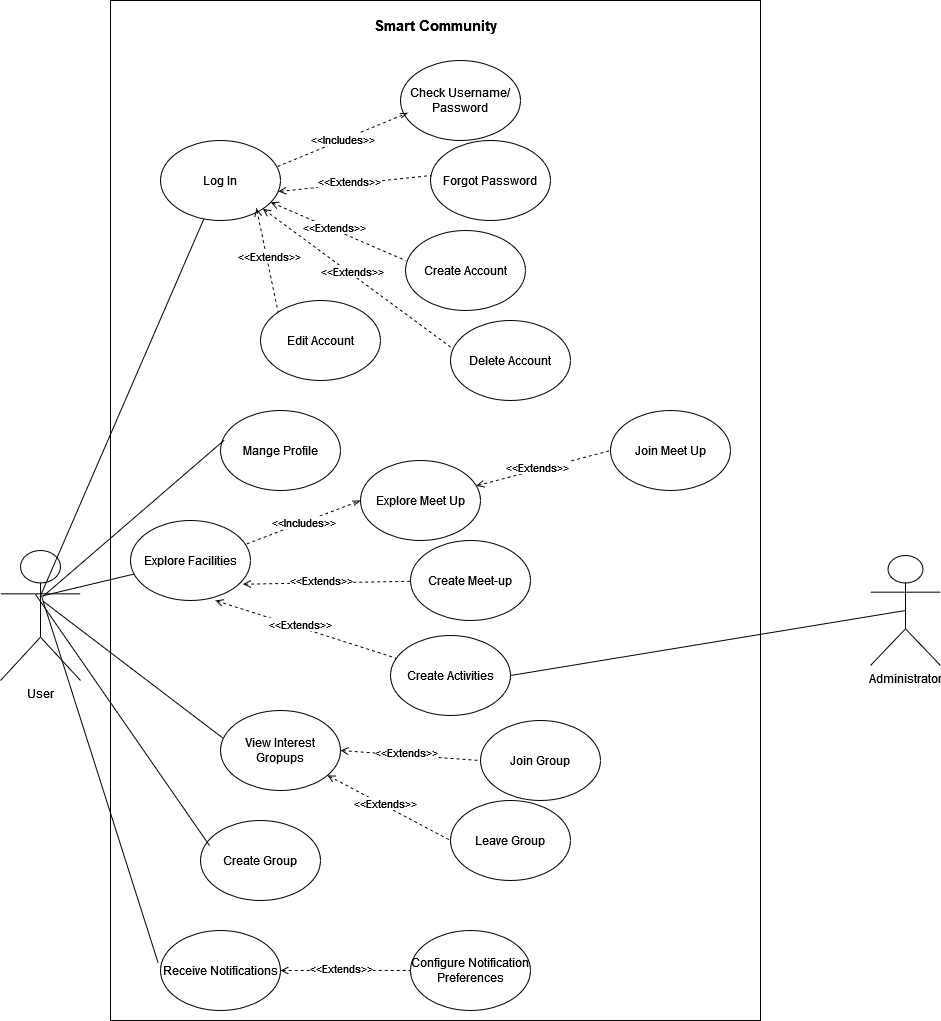

The diagram above was exported from draw.io. Its source (the exported page's mxGraphModel, read from the mxfile embedded in the PNG):
<mxGraphModel dx="1290" dy="1629" grid="1" gridSize="10" guides="1" tooltips="1" connect="1" arrows="1" fold="1" page="1" pageScale="1" pageWidth="850" pageHeight="1100" math="0" shadow="0">
  <root>
    <mxCell id="0" />
    <mxCell id="1" parent="0" />
    <mxCell id="SPjmrRkxngGBHpffqDhT-44" value="" style="rounded=0;whiteSpace=wrap;html=1;" parent="1" vertex="1">
      <mxGeometry x="160" y="-30" width="650" height="1020" as="geometry" />
    </mxCell>
    <mxCell id="h0CxqKaINKOvuFXZB4Yu-7" value="User" style="shape=umlActor;verticalLabelPosition=bottom;verticalAlign=top;html=1;outlineConnect=0;" parent="1" vertex="1">
      <mxGeometry x="50" y="520" width="80" height="130" as="geometry" />
    </mxCell>
    <mxCell id="h0CxqKaINKOvuFXZB4Yu-13" value="Join Group" style="ellipse;whiteSpace=wrap;html=1;" parent="1" vertex="1">
      <mxGeometry x="530" y="690" width="120" height="80" as="geometry" />
    </mxCell>
    <mxCell id="h0CxqKaINKOvuFXZB4Yu-14" value="Explore Facilities" style="ellipse;whiteSpace=wrap;html=1;" parent="1" vertex="1">
      <mxGeometry x="180" y="490" width="120" height="80" as="geometry" />
    </mxCell>
    <mxCell id="h0CxqKaINKOvuFXZB4Yu-15" value="Create Meet-up" style="ellipse;whiteSpace=wrap;html=1;" parent="1" vertex="1">
      <mxGeometry x="460" y="510" width="120" height="80" as="geometry" />
    </mxCell>
    <mxCell id="h0CxqKaINKOvuFXZB4Yu-16" value="View Interest Gropups" style="ellipse;whiteSpace=wrap;html=1;" parent="1" vertex="1">
      <mxGeometry x="270" y="680" width="120" height="80" as="geometry" />
    </mxCell>
    <mxCell id="SPjmrRkxngGBHpffqDhT-1" value="Receive Notifications" style="ellipse;whiteSpace=wrap;html=1;" parent="1" vertex="1">
      <mxGeometry x="210" y="900" width="120" height="80" as="geometry" />
    </mxCell>
    <mxCell id="SPjmrRkxngGBHpffqDhT-2" value="Mange Profile" style="ellipse;whiteSpace=wrap;html=1;" parent="1" vertex="1">
      <mxGeometry x="270" y="380" width="120" height="80" as="geometry" />
    </mxCell>
    <mxCell id="SPjmrRkxngGBHpffqDhT-3" value="Log In" style="ellipse;whiteSpace=wrap;html=1;" parent="1" vertex="1">
      <mxGeometry x="210" y="110" width="120" height="80" as="geometry" />
    </mxCell>
    <mxCell id="SPjmrRkxngGBHpffqDhT-4" value="Explore Meet Up" style="ellipse;whiteSpace=wrap;html=1;" parent="1" vertex="1">
      <mxGeometry x="410" y="430" width="120" height="80" as="geometry" />
    </mxCell>
    <mxCell id="SPjmrRkxngGBHpffqDhT-8" value="" style="endArrow=none;html=1;rounded=0;exitX=0.49;exitY=0.354;exitDx=0;exitDy=0;exitPerimeter=0;" parent="1" source="h0CxqKaINKOvuFXZB4Yu-7" target="h0CxqKaINKOvuFXZB4Yu-14" edge="1">
      <mxGeometry width="50" height="50" relative="1" as="geometry">
        <mxPoint x="110" y="680" as="sourcePoint" />
        <mxPoint x="160" y="630" as="targetPoint" />
      </mxGeometry>
    </mxCell>
    <mxCell id="SPjmrRkxngGBHpffqDhT-9" value="" style="endArrow=none;html=1;rounded=0;entryX=0.53;entryY=0.389;entryDx=0;entryDy=0;entryPerimeter=0;exitX=0.021;exitY=0.346;exitDx=0;exitDy=0;exitPerimeter=0;" parent="1" source="h0CxqKaINKOvuFXZB4Yu-16" target="h0CxqKaINKOvuFXZB4Yu-7" edge="1">
      <mxGeometry width="50" height="50" relative="1" as="geometry">
        <mxPoint x="190" y="650" as="sourcePoint" />
        <mxPoint x="170" y="710" as="targetPoint" />
      </mxGeometry>
    </mxCell>
    <mxCell id="SPjmrRkxngGBHpffqDhT-10" value="" style="endArrow=none;html=1;rounded=0;entryX=0.031;entryY=0.371;entryDx=0;entryDy=0;entryPerimeter=0;exitX=0.53;exitY=0.354;exitDx=0;exitDy=0;exitPerimeter=0;" parent="1" source="h0CxqKaINKOvuFXZB4Yu-7" target="SPjmrRkxngGBHpffqDhT-2" edge="1">
      <mxGeometry width="50" height="50" relative="1" as="geometry">
        <mxPoint x="90" y="530" as="sourcePoint" />
        <mxPoint x="160" y="630" as="targetPoint" />
      </mxGeometry>
    </mxCell>
    <mxCell id="SPjmrRkxngGBHpffqDhT-11" value="" style="endArrow=none;html=1;rounded=0;exitX=0.506;exitY=0.34;exitDx=0;exitDy=0;exitPerimeter=0;" parent="1" source="h0CxqKaINKOvuFXZB4Yu-7" target="SPjmrRkxngGBHpffqDhT-3" edge="1">
      <mxGeometry width="50" height="50" relative="1" as="geometry">
        <mxPoint x="110" y="680" as="sourcePoint" />
        <mxPoint x="160" y="630" as="targetPoint" />
      </mxGeometry>
    </mxCell>
    <mxCell id="SPjmrRkxngGBHpffqDhT-12" value="Join Meet Up" style="ellipse;whiteSpace=wrap;html=1;" parent="1" vertex="1">
      <mxGeometry x="660" y="380" width="120" height="80" as="geometry" />
    </mxCell>
    <mxCell id="SPjmrRkxngGBHpffqDhT-13" value="Check Username/Password" style="ellipse;whiteSpace=wrap;html=1;" parent="1" vertex="1">
      <mxGeometry x="450" y="30" width="120" height="80" as="geometry" />
    </mxCell>
    <mxCell id="SPjmrRkxngGBHpffqDhT-14" value="Forgot Password" style="ellipse;whiteSpace=wrap;html=1;" parent="1" vertex="1">
      <mxGeometry x="480" y="110" width="120" height="80" as="geometry" />
    </mxCell>
    <mxCell id="SPjmrRkxngGBHpffqDhT-15" value="&amp;lt;&amp;lt;Includes&amp;gt;&amp;gt;" style="endArrow=openThin;dashed=1;html=1;rounded=0;exitX=0.975;exitY=0.325;exitDx=0;exitDy=0;exitPerimeter=0;entryX=0.061;entryY=0.654;entryDx=0;entryDy=0;entryPerimeter=0;startArrow=none;startFill=0;endFill=0;" parent="1" source="SPjmrRkxngGBHpffqDhT-3" target="SPjmrRkxngGBHpffqDhT-13" edge="1">
      <mxGeometry width="50" height="50" relative="1" as="geometry">
        <mxPoint x="320" y="340" as="sourcePoint" />
        <mxPoint x="370" y="290" as="targetPoint" />
      </mxGeometry>
    </mxCell>
    <mxCell id="SPjmrRkxngGBHpffqDhT-19" value="" style="endArrow=none;dashed=1;html=1;rounded=0;entryX=0.006;entryY=0.437;entryDx=0;entryDy=0;entryPerimeter=0;exitX=0.983;exitY=0.638;exitDx=0;exitDy=0;exitPerimeter=0;startArrow=open;startFill=0;" parent="1" source="SPjmrRkxngGBHpffqDhT-3" target="SPjmrRkxngGBHpffqDhT-14" edge="1">
      <mxGeometry width="50" height="50" relative="1" as="geometry">
        <mxPoint x="320" y="430" as="sourcePoint" />
        <mxPoint x="370" y="380" as="targetPoint" />
        <Array as="points" />
      </mxGeometry>
    </mxCell>
    <mxCell id="SPjmrRkxngGBHpffqDhT-20" value="&amp;lt;&amp;lt;Extends&amp;gt;&amp;gt;" style="edgeLabel;html=1;align=center;verticalAlign=middle;resizable=0;points=[];" parent="SPjmrRkxngGBHpffqDhT-19" connectable="0" vertex="1">
      <mxGeometry x="-0.0733" y="3" relative="1" as="geometry">
        <mxPoint as="offset" />
      </mxGeometry>
    </mxCell>
    <mxCell id="SPjmrRkxngGBHpffqDhT-33" value="&amp;lt;&amp;lt;Includes&amp;gt;&amp;gt;" style="endArrow=openThin;dashed=1;html=1;rounded=0;exitX=0.969;exitY=0.292;exitDx=0;exitDy=0;exitPerimeter=0;entryX=0;entryY=0.5;entryDx=0;entryDy=0;startArrow=none;startFill=0;endFill=0;" parent="1" source="h0CxqKaINKOvuFXZB4Yu-14" target="SPjmrRkxngGBHpffqDhT-4" edge="1">
      <mxGeometry width="50" height="50" relative="1" as="geometry">
        <mxPoint x="330" y="478" as="sourcePoint" />
        <mxPoint x="389" y="420" as="targetPoint" />
      </mxGeometry>
    </mxCell>
    <mxCell id="SPjmrRkxngGBHpffqDhT-34" value="" style="endArrow=none;dashed=1;html=1;rounded=0;exitX=0.937;exitY=0.796;exitDx=0;exitDy=0;exitPerimeter=0;startArrow=open;startFill=0;" parent="1" source="h0CxqKaINKOvuFXZB4Yu-14" target="h0CxqKaINKOvuFXZB4Yu-15" edge="1">
      <mxGeometry width="50" height="50" relative="1" as="geometry">
        <mxPoint x="358" y="380" as="sourcePoint" />
        <mxPoint x="471" y="355" as="targetPoint" />
        <Array as="points" />
      </mxGeometry>
    </mxCell>
    <mxCell id="SPjmrRkxngGBHpffqDhT-35" value="&amp;lt;&amp;lt;Extends&amp;gt;&amp;gt;" style="edgeLabel;html=1;align=center;verticalAlign=middle;resizable=0;points=[];" parent="SPjmrRkxngGBHpffqDhT-34" connectable="0" vertex="1">
      <mxGeometry x="-0.0733" y="3" relative="1" as="geometry">
        <mxPoint as="offset" />
      </mxGeometry>
    </mxCell>
    <mxCell id="SPjmrRkxngGBHpffqDhT-36" value="" style="endArrow=none;dashed=1;html=1;rounded=0;entryX=0;entryY=0.5;entryDx=0;entryDy=0;startArrow=open;startFill=0;" parent="1" source="SPjmrRkxngGBHpffqDhT-4" target="SPjmrRkxngGBHpffqDhT-12" edge="1">
      <mxGeometry width="50" height="50" relative="1" as="geometry">
        <mxPoint x="528" y="459" as="sourcePoint" />
        <mxPoint x="481" y="365" as="targetPoint" />
        <Array as="points" />
      </mxGeometry>
    </mxCell>
    <mxCell id="SPjmrRkxngGBHpffqDhT-37" value="&amp;lt;&amp;lt;Extends&amp;gt;&amp;gt;" style="edgeLabel;html=1;align=center;verticalAlign=middle;resizable=0;points=[];" parent="SPjmrRkxngGBHpffqDhT-36" connectable="0" vertex="1">
      <mxGeometry x="-0.0733" y="3" relative="1" as="geometry">
        <mxPoint as="offset" />
      </mxGeometry>
    </mxCell>
    <mxCell id="SPjmrRkxngGBHpffqDhT-40" value="" style="endArrow=none;html=1;rounded=0;exitX=0.514;exitY=0.353;exitDx=0;exitDy=0;exitPerimeter=0;entryX=-0.02;entryY=0.404;entryDx=0;entryDy=0;entryPerimeter=0;" parent="1" source="h0CxqKaINKOvuFXZB4Yu-7" target="SPjmrRkxngGBHpffqDhT-1" edge="1">
      <mxGeometry width="50" height="50" relative="1" as="geometry">
        <mxPoint x="380" y="710" as="sourcePoint" />
        <mxPoint x="430" y="660" as="targetPoint" />
      </mxGeometry>
    </mxCell>
    <mxCell id="SPjmrRkxngGBHpffqDhT-45" value="Smart Community" style="text;html=1;align=center;verticalAlign=middle;whiteSpace=wrap;rounded=0;fontSize=15;fontStyle=1" parent="1" vertex="1">
      <mxGeometry x="395" y="-20" width="180" height="30" as="geometry" />
    </mxCell>
    <mxCell id="8deAeGoGdYEloeh_7WMF-3" value="" style="endArrow=none;dashed=1;html=1;rounded=0;exitX=1;exitY=0.5;exitDx=0;exitDy=0;startArrow=open;startFill=0;entryX=0;entryY=0.5;entryDx=0;entryDy=0;" parent="1" source="SPjmrRkxngGBHpffqDhT-1" target="8deAeGoGdYEloeh_7WMF-5" edge="1">
      <mxGeometry width="50" height="50" relative="1" as="geometry">
        <mxPoint x="342" y="534" as="sourcePoint" />
        <mxPoint x="485" y="574" as="targetPoint" />
        <Array as="points" />
      </mxGeometry>
    </mxCell>
    <mxCell id="8deAeGoGdYEloeh_7WMF-4" value="&amp;lt;&amp;lt;Extends&amp;gt;&amp;gt;" style="edgeLabel;html=1;align=center;verticalAlign=middle;resizable=0;points=[];" parent="8deAeGoGdYEloeh_7WMF-3" connectable="0" vertex="1">
      <mxGeometry x="-0.0733" y="3" relative="1" as="geometry">
        <mxPoint as="offset" />
      </mxGeometry>
    </mxCell>
    <mxCell id="8deAeGoGdYEloeh_7WMF-5" value="Configure Notification Preferences" style="ellipse;whiteSpace=wrap;html=1;" parent="1" vertex="1">
      <mxGeometry x="460" y="900" width="120" height="80" as="geometry" />
    </mxCell>
    <mxCell id="8deAeGoGdYEloeh_7WMF-6" value="" style="endArrow=none;dashed=1;html=1;rounded=0;startArrow=open;startFill=0;entryX=0;entryY=0.375;entryDx=0;entryDy=0;entryPerimeter=0;" parent="1" source="SPjmrRkxngGBHpffqDhT-3" target="8deAeGoGdYEloeh_7WMF-8" edge="1">
      <mxGeometry width="50" height="50" relative="1" as="geometry">
        <mxPoint x="358" y="380" as="sourcePoint" />
        <mxPoint x="471" y="355" as="targetPoint" />
        <Array as="points" />
      </mxGeometry>
    </mxCell>
    <mxCell id="8deAeGoGdYEloeh_7WMF-7" value="&amp;lt;&amp;lt;Extends&amp;gt;&amp;gt;" style="edgeLabel;html=1;align=center;verticalAlign=middle;resizable=0;points=[];" parent="8deAeGoGdYEloeh_7WMF-6" connectable="0" vertex="1">
      <mxGeometry x="-0.0733" y="3" relative="1" as="geometry">
        <mxPoint as="offset" />
      </mxGeometry>
    </mxCell>
    <mxCell id="8deAeGoGdYEloeh_7WMF-8" value="Create Account" style="ellipse;whiteSpace=wrap;html=1;" parent="1" vertex="1">
      <mxGeometry x="455" y="200" width="120" height="80" as="geometry" />
    </mxCell>
    <mxCell id="8deAeGoGdYEloeh_7WMF-9" value="Administrator" style="shape=umlActor;verticalLabelPosition=bottom;verticalAlign=top;html=1;outlineConnect=0;" parent="1" vertex="1">
      <mxGeometry x="920" y="525" width="70" height="110" as="geometry" />
    </mxCell>
    <mxCell id="8deAeGoGdYEloeh_7WMF-14" value="" style="endArrow=none;dashed=1;html=1;rounded=0;exitX=1;exitY=0.5;exitDx=0;exitDy=0;startArrow=open;startFill=0;entryX=0;entryY=0.5;entryDx=0;entryDy=0;" parent="1" source="h0CxqKaINKOvuFXZB4Yu-16" target="h0CxqKaINKOvuFXZB4Yu-13" edge="1">
      <mxGeometry width="50" height="50" relative="1" as="geometry">
        <mxPoint x="342" y="534" as="sourcePoint" />
        <mxPoint x="477" y="622" as="targetPoint" />
        <Array as="points" />
      </mxGeometry>
    </mxCell>
    <mxCell id="8deAeGoGdYEloeh_7WMF-15" value="&amp;lt;&amp;lt;Extends&amp;gt;&amp;gt;" style="edgeLabel;html=1;align=center;verticalAlign=middle;resizable=0;points=[];" parent="8deAeGoGdYEloeh_7WMF-14" connectable="0" vertex="1">
      <mxGeometry x="-0.0733" y="3" relative="1" as="geometry">
        <mxPoint as="offset" />
      </mxGeometry>
    </mxCell>
    <mxCell id="8deAeGoGdYEloeh_7WMF-16" value="" style="endArrow=none;dashed=1;html=1;rounded=0;startArrow=open;startFill=0;entryX=0;entryY=0.5;entryDx=0;entryDy=0;" parent="1" source="h0CxqKaINKOvuFXZB4Yu-16" target="8deAeGoGdYEloeh_7WMF-18" edge="1">
      <mxGeometry width="50" height="50" relative="1" as="geometry">
        <mxPoint x="350" y="740" as="sourcePoint" />
        <mxPoint x="459" y="747" as="targetPoint" />
        <Array as="points" />
      </mxGeometry>
    </mxCell>
    <mxCell id="8deAeGoGdYEloeh_7WMF-17" value="&amp;lt;&amp;lt;Extends&amp;gt;&amp;gt;" style="edgeLabel;html=1;align=center;verticalAlign=middle;resizable=0;points=[];" parent="8deAeGoGdYEloeh_7WMF-16" connectable="0" vertex="1">
      <mxGeometry x="-0.0733" y="3" relative="1" as="geometry">
        <mxPoint as="offset" />
      </mxGeometry>
    </mxCell>
    <mxCell id="8deAeGoGdYEloeh_7WMF-18" value="Leave Group" style="ellipse;whiteSpace=wrap;html=1;" parent="1" vertex="1">
      <mxGeometry x="500" y="770" width="120" height="80" as="geometry" />
    </mxCell>
    <mxCell id="8deAeGoGdYEloeh_7WMF-19" value="Create Group" style="ellipse;whiteSpace=wrap;html=1;" parent="1" vertex="1">
      <mxGeometry x="250" y="790" width="120" height="80" as="geometry" />
    </mxCell>
    <mxCell id="8deAeGoGdYEloeh_7WMF-23" value="Create Activities" style="ellipse;whiteSpace=wrap;html=1;" parent="1" vertex="1">
      <mxGeometry x="440" y="605" width="120" height="80" as="geometry" />
    </mxCell>
    <mxCell id="8deAeGoGdYEloeh_7WMF-24" value="" style="endArrow=none;dashed=1;html=1;rounded=0;exitX=0.708;exitY=1;exitDx=0;exitDy=0;exitPerimeter=0;startArrow=open;startFill=0;" parent="1" source="h0CxqKaINKOvuFXZB4Yu-14" target="8deAeGoGdYEloeh_7WMF-23" edge="1">
      <mxGeometry width="50" height="50" relative="1" as="geometry">
        <mxPoint x="332" y="544" as="sourcePoint" />
        <mxPoint x="462" y="569" as="targetPoint" />
        <Array as="points" />
      </mxGeometry>
    </mxCell>
    <mxCell id="8deAeGoGdYEloeh_7WMF-25" value="&amp;lt;&amp;lt;Extends&amp;gt;&amp;gt;" style="edgeLabel;html=1;align=center;verticalAlign=middle;resizable=0;points=[];" parent="8deAeGoGdYEloeh_7WMF-24" connectable="0" vertex="1">
      <mxGeometry x="-0.0733" y="3" relative="1" as="geometry">
        <mxPoint as="offset" />
      </mxGeometry>
    </mxCell>
    <mxCell id="8deAeGoGdYEloeh_7WMF-26" value="" style="endArrow=none;html=1;rounded=0;exitX=1;exitY=0.5;exitDx=0;exitDy=0;entryX=0.5;entryY=0.5;entryDx=0;entryDy=0;entryPerimeter=0;" parent="1" source="8deAeGoGdYEloeh_7WMF-23" target="8deAeGoGdYEloeh_7WMF-9" edge="1">
      <mxGeometry width="50" height="50" relative="1" as="geometry">
        <mxPoint x="690" y="630" as="sourcePoint" />
        <mxPoint x="740" y="580" as="targetPoint" />
      </mxGeometry>
    </mxCell>
    <mxCell id="8deAeGoGdYEloeh_7WMF-27" value="" style="endArrow=none;html=1;rounded=0;entryX=0.438;entryY=0.338;entryDx=0;entryDy=0;entryPerimeter=0;exitX=0.075;exitY=0.313;exitDx=0;exitDy=0;exitPerimeter=0;" parent="1" source="8deAeGoGdYEloeh_7WMF-19" target="h0CxqKaINKOvuFXZB4Yu-7" edge="1">
      <mxGeometry width="50" height="50" relative="1" as="geometry">
        <mxPoint x="450" y="750" as="sourcePoint" />
        <mxPoint x="500" y="700" as="targetPoint" />
      </mxGeometry>
    </mxCell>
    <mxCell id="YCaCR-Or-4geyaYd9u0q-1" value="" style="endArrow=none;dashed=1;html=1;rounded=0;startArrow=open;startFill=0;exitX=1;exitY=1;exitDx=0;exitDy=0;entryX=0.017;entryY=0.35;entryDx=0;entryDy=0;entryPerimeter=0;" parent="1" source="SPjmrRkxngGBHpffqDhT-3" target="YCaCR-Or-4geyaYd9u0q-3" edge="1">
      <mxGeometry width="50" height="50" relative="1" as="geometry">
        <mxPoint x="330" y="182" as="sourcePoint" />
        <mxPoint x="465" y="240" as="targetPoint" />
        <Array as="points" />
      </mxGeometry>
    </mxCell>
    <mxCell id="YCaCR-Or-4geyaYd9u0q-2" value="&amp;lt;&amp;lt;Extends&amp;gt;&amp;gt;" style="edgeLabel;html=1;align=center;verticalAlign=middle;resizable=0;points=[];" parent="YCaCR-Or-4geyaYd9u0q-1" connectable="0" vertex="1">
      <mxGeometry x="-0.0733" y="3" relative="1" as="geometry">
        <mxPoint as="offset" />
      </mxGeometry>
    </mxCell>
    <mxCell id="YCaCR-Or-4geyaYd9u0q-3" value="Delete Account" style="ellipse;whiteSpace=wrap;html=1;" parent="1" vertex="1">
      <mxGeometry x="500" y="290" width="120" height="80" as="geometry" />
    </mxCell>
    <mxCell id="YCaCR-Or-4geyaYd9u0q-4" value="" style="endArrow=none;dashed=1;html=1;rounded=0;startArrow=open;startFill=0;exitX=0.8;exitY=0.85;exitDx=0;exitDy=0;entryX=0;entryY=0;entryDx=0;entryDy=0;exitPerimeter=0;" parent="1" source="SPjmrRkxngGBHpffqDhT-3" target="YCaCR-Or-4geyaYd9u0q-6" edge="1">
      <mxGeometry width="50" height="50" relative="1" as="geometry">
        <mxPoint x="322" y="188" as="sourcePoint" />
        <mxPoint x="512" y="328" as="targetPoint" />
        <Array as="points" />
      </mxGeometry>
    </mxCell>
    <mxCell id="YCaCR-Or-4geyaYd9u0q-5" value="&amp;lt;&amp;lt;Extends&amp;gt;&amp;gt;" style="edgeLabel;html=1;align=center;verticalAlign=middle;resizable=0;points=[];" parent="YCaCR-Or-4geyaYd9u0q-4" connectable="0" vertex="1">
      <mxGeometry x="-0.0733" y="3" relative="1" as="geometry">
        <mxPoint as="offset" />
      </mxGeometry>
    </mxCell>
    <mxCell id="YCaCR-Or-4geyaYd9u0q-6" value="Edit Account" style="ellipse;whiteSpace=wrap;html=1;" parent="1" vertex="1">
      <mxGeometry x="310" y="270" width="120" height="80" as="geometry" />
    </mxCell>
  </root>
</mxGraphModel>